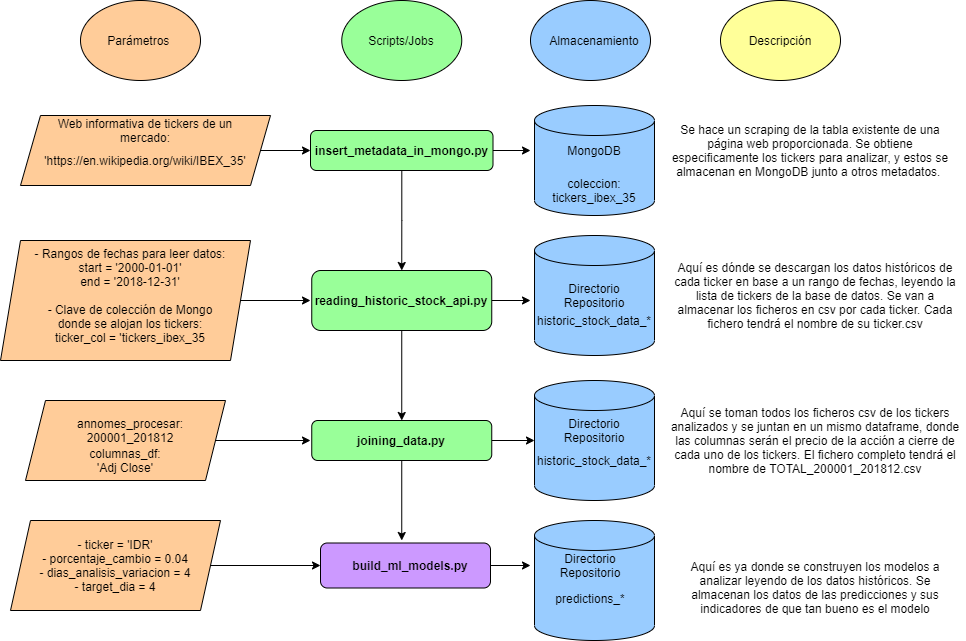

The diagram above was exported from draw.io. Its source (the exported page's mxGraphModel, read from the mxfile embedded in the PNG):
<mxGraphModel dx="1927" dy="438" grid="1" gridSize="10" guides="1" tooltips="1" connect="1" arrows="1" fold="1" page="1" pageScale="1" pageWidth="827" pageHeight="1169" math="0" shadow="0">
  <root>
    <mxCell id="WIyWlLk6GJQsqaUBKTNV-0" />
    <mxCell id="WIyWlLk6GJQsqaUBKTNV-1" parent="WIyWlLk6GJQsqaUBKTNV-0" />
    <mxCell id="YrrxLwjXGPY_X_ZV9gXe-12" style="edgeStyle=orthogonalEdgeStyle;rounded=0;orthogonalLoop=1;jettySize=auto;html=1;entryX=0.5;entryY=0;entryDx=0;entryDy=0;" edge="1" parent="WIyWlLk6GJQsqaUBKTNV-1" source="WIyWlLk6GJQsqaUBKTNV-3" target="WIyWlLk6GJQsqaUBKTNV-11">
      <mxGeometry relative="1" as="geometry" />
    </mxCell>
    <mxCell id="YrrxLwjXGPY_X_ZV9gXe-55" style="edgeStyle=orthogonalEdgeStyle;rounded=0;orthogonalLoop=1;jettySize=auto;html=1;" edge="1" parent="WIyWlLk6GJQsqaUBKTNV-1" source="WIyWlLk6GJQsqaUBKTNV-3">
      <mxGeometry relative="1" as="geometry">
        <mxPoint x="370" y="160" as="targetPoint" />
      </mxGeometry>
    </mxCell>
    <mxCell id="WIyWlLk6GJQsqaUBKTNV-3" value="&lt;h4&gt;insert_metadata_in_mongo.py&lt;/h4&gt;" style="rounded=1;whiteSpace=wrap;html=1;fontSize=12;glass=0;strokeWidth=1;shadow=0;fillColor=#99FF99;" parent="WIyWlLk6GJQsqaUBKTNV-1" vertex="1">
      <mxGeometry x="150" y="140" width="182.5" height="40" as="geometry" />
    </mxCell>
    <mxCell id="YrrxLwjXGPY_X_ZV9gXe-57" style="edgeStyle=orthogonalEdgeStyle;rounded=0;orthogonalLoop=1;jettySize=auto;html=1;" edge="1" parent="WIyWlLk6GJQsqaUBKTNV-1" source="WIyWlLk6GJQsqaUBKTNV-11">
      <mxGeometry relative="1" as="geometry">
        <mxPoint x="370" y="310" as="targetPoint" />
      </mxGeometry>
    </mxCell>
    <mxCell id="YrrxLwjXGPY_X_ZV9gXe-61" style="edgeStyle=orthogonalEdgeStyle;rounded=0;orthogonalLoop=1;jettySize=auto;html=1;entryX=0.5;entryY=0;entryDx=0;entryDy=0;" edge="1" parent="WIyWlLk6GJQsqaUBKTNV-1" source="WIyWlLk6GJQsqaUBKTNV-11" target="YrrxLwjXGPY_X_ZV9gXe-59">
      <mxGeometry relative="1" as="geometry">
        <mxPoint x="241.25" y="400" as="targetPoint" />
      </mxGeometry>
    </mxCell>
    <mxCell id="WIyWlLk6GJQsqaUBKTNV-11" value="&lt;b&gt;reading_historic_stock_api.py&lt;/b&gt;" style="rounded=1;whiteSpace=wrap;html=1;fontSize=12;glass=0;strokeWidth=1;shadow=0;fillColor=#99FF99;" parent="WIyWlLk6GJQsqaUBKTNV-1" vertex="1">
      <mxGeometry x="151.25" y="280" width="180" height="60" as="geometry" />
    </mxCell>
    <mxCell id="YrrxLwjXGPY_X_ZV9gXe-5" value="Se hace un scraping de la tabla existente de una página web proporcionada. Se obtiene especificamente los tickers para analizar, y estos se almacenan en MongoDB junto a otros metadatos.&amp;nbsp;" style="text;html=1;strokeColor=none;fillColor=none;align=center;verticalAlign=middle;whiteSpace=wrap;rounded=0;" vertex="1" parent="WIyWlLk6GJQsqaUBKTNV-1">
      <mxGeometry x="510" y="130" width="280" height="60" as="geometry" />
    </mxCell>
    <mxCell id="YrrxLwjXGPY_X_ZV9gXe-11" value="Aquí es dónde se descargan los datos históricos de cada ticker en base a un rango de fechas, leyendo la lista de tickers de la base de datos. Se van a almacenar los ficheros en csv por cada ticker. Cada fichero tendrá el nombre de su ticker.csv" style="text;html=1;strokeColor=none;fillColor=none;align=center;verticalAlign=middle;whiteSpace=wrap;rounded=0;" vertex="1" parent="WIyWlLk6GJQsqaUBKTNV-1">
      <mxGeometry x="510" y="270" width="290" height="70" as="geometry" />
    </mxCell>
    <mxCell id="YrrxLwjXGPY_X_ZV9gXe-13" value="" style="ellipse;whiteSpace=wrap;html=1;fillColor=#FFCC99;" vertex="1" parent="WIyWlLk6GJQsqaUBKTNV-1">
      <mxGeometry x="-80" y="10" width="120" height="80" as="geometry" />
    </mxCell>
    <mxCell id="YrrxLwjXGPY_X_ZV9gXe-15" value="Parámetros&amp;nbsp;" style="text;html=1;strokeColor=none;fillColor=none;align=center;verticalAlign=middle;whiteSpace=wrap;rounded=0;" vertex="1" parent="WIyWlLk6GJQsqaUBKTNV-1">
      <mxGeometry x="-40" y="40" width="40" height="20" as="geometry" />
    </mxCell>
    <mxCell id="YrrxLwjXGPY_X_ZV9gXe-16" value="" style="ellipse;whiteSpace=wrap;html=1;fillColor=#99FF99;" vertex="1" parent="WIyWlLk6GJQsqaUBKTNV-1">
      <mxGeometry x="181.25" y="10" width="120" height="80" as="geometry" />
    </mxCell>
    <mxCell id="YrrxLwjXGPY_X_ZV9gXe-17" value="Scripts/Jobs" style="text;html=1;strokeColor=none;fillColor=none;align=center;verticalAlign=middle;whiteSpace=wrap;rounded=0;" vertex="1" parent="WIyWlLk6GJQsqaUBKTNV-1">
      <mxGeometry x="221.25" y="40" width="40" height="20" as="geometry" />
    </mxCell>
    <mxCell id="YrrxLwjXGPY_X_ZV9gXe-18" value="" style="ellipse;whiteSpace=wrap;html=1;fillColor=#FFFF99;" vertex="1" parent="WIyWlLk6GJQsqaUBKTNV-1">
      <mxGeometry x="560" y="10" width="120" height="80" as="geometry" />
    </mxCell>
    <mxCell id="YrrxLwjXGPY_X_ZV9gXe-19" value="Descripción" style="text;html=1;strokeColor=none;fillColor=none;align=center;verticalAlign=middle;whiteSpace=wrap;rounded=0;" vertex="1" parent="WIyWlLk6GJQsqaUBKTNV-1">
      <mxGeometry x="590" y="40" width="60" height="20" as="geometry" />
    </mxCell>
    <mxCell id="YrrxLwjXGPY_X_ZV9gXe-32" style="edgeStyle=orthogonalEdgeStyle;rounded=0;orthogonalLoop=1;jettySize=auto;html=1;entryX=0;entryY=0.5;entryDx=0;entryDy=0;" edge="1" parent="WIyWlLk6GJQsqaUBKTNV-1" source="YrrxLwjXGPY_X_ZV9gXe-25" target="WIyWlLk6GJQsqaUBKTNV-3">
      <mxGeometry relative="1" as="geometry" />
    </mxCell>
    <mxCell id="YrrxLwjXGPY_X_ZV9gXe-25" value="" style="shape=parallelogram;perimeter=parallelogramPerimeter;whiteSpace=wrap;html=1;fixedSize=1;fillColor=#FFCC99;" vertex="1" parent="WIyWlLk6GJQsqaUBKTNV-1">
      <mxGeometry x="-140" y="125" width="250" height="70" as="geometry" />
    </mxCell>
    <mxCell id="YrrxLwjXGPY_X_ZV9gXe-26" value="'https://en.wikipedia.org/wiki/IBEX_35'" style="text;html=1;strokeColor=none;fillColor=none;align=center;verticalAlign=middle;whiteSpace=wrap;rounded=0;" vertex="1" parent="WIyWlLk6GJQsqaUBKTNV-1">
      <mxGeometry x="-30" y="150" width="30" height="40" as="geometry" />
    </mxCell>
    <mxCell id="YrrxLwjXGPY_X_ZV9gXe-27" value="Web informativa de tickers de un mercado:" style="text;html=1;strokeColor=none;fillColor=none;align=center;verticalAlign=middle;whiteSpace=wrap;rounded=0;" vertex="1" parent="WIyWlLk6GJQsqaUBKTNV-1">
      <mxGeometry x="-110" y="130" width="190" height="20" as="geometry" />
    </mxCell>
    <mxCell id="YrrxLwjXGPY_X_ZV9gXe-58" style="edgeStyle=orthogonalEdgeStyle;rounded=0;orthogonalLoop=1;jettySize=auto;html=1;" edge="1" parent="WIyWlLk6GJQsqaUBKTNV-1" source="YrrxLwjXGPY_X_ZV9gXe-34">
      <mxGeometry relative="1" as="geometry">
        <mxPoint x="150" y="310" as="targetPoint" />
      </mxGeometry>
    </mxCell>
    <mxCell id="YrrxLwjXGPY_X_ZV9gXe-34" value="" style="shape=parallelogram;perimeter=parallelogramPerimeter;whiteSpace=wrap;html=1;fixedSize=1;fillColor=#FFCC99;" vertex="1" parent="WIyWlLk6GJQsqaUBKTNV-1">
      <mxGeometry x="-160" y="250" width="250" height="120" as="geometry" />
    </mxCell>
    <mxCell id="YrrxLwjXGPY_X_ZV9gXe-35" value="- Rangos de fechas para leer datos:&lt;br&gt;start = '2000-01-01'&lt;br&gt;end = '2018-12-31'&lt;br&gt;&lt;br&gt;- Clave de colección de Mongo donde se alojan los tickers:&lt;br&gt;ticker_col = 'tickers_ibex_35" style="text;html=1;strokeColor=none;fillColor=none;align=center;verticalAlign=middle;whiteSpace=wrap;rounded=0;" vertex="1" parent="WIyWlLk6GJQsqaUBKTNV-1">
      <mxGeometry x="-130" y="280" width="200" height="50" as="geometry" />
    </mxCell>
    <mxCell id="YrrxLwjXGPY_X_ZV9gXe-37" value="" style="ellipse;whiteSpace=wrap;html=1;fillColor=#99CCFF;" vertex="1" parent="WIyWlLk6GJQsqaUBKTNV-1">
      <mxGeometry x="370" y="10" width="120" height="80" as="geometry" />
    </mxCell>
    <mxCell id="YrrxLwjXGPY_X_ZV9gXe-38" value="Almacenamiento" style="text;html=1;strokeColor=none;fillColor=none;align=center;verticalAlign=middle;whiteSpace=wrap;rounded=0;" vertex="1" parent="WIyWlLk6GJQsqaUBKTNV-1">
      <mxGeometry x="414" y="40" width="40" height="20" as="geometry" />
    </mxCell>
    <mxCell id="YrrxLwjXGPY_X_ZV9gXe-39" value="" style="shape=cylinder3;whiteSpace=wrap;html=1;boundedLbl=1;backgroundOutline=1;size=15;fillColor=#99CCFF;" vertex="1" parent="WIyWlLk6GJQsqaUBKTNV-1">
      <mxGeometry x="374" y="115" width="120" height="110" as="geometry" />
    </mxCell>
    <mxCell id="YrrxLwjXGPY_X_ZV9gXe-40" value="" style="shape=cylinder3;whiteSpace=wrap;html=1;boundedLbl=1;backgroundOutline=1;size=15;fillColor=#99CCFF;" vertex="1" parent="WIyWlLk6GJQsqaUBKTNV-1">
      <mxGeometry x="374" y="245" width="120" height="120" as="geometry" />
    </mxCell>
    <mxCell id="YrrxLwjXGPY_X_ZV9gXe-43" value="MongoDB" style="text;html=1;strokeColor=none;fillColor=none;align=center;verticalAlign=middle;whiteSpace=wrap;rounded=0;" vertex="1" parent="WIyWlLk6GJQsqaUBKTNV-1">
      <mxGeometry x="414" y="150" width="40" height="20" as="geometry" />
    </mxCell>
    <mxCell id="YrrxLwjXGPY_X_ZV9gXe-44" value="coleccion: tickers_ibex_35" style="text;html=1;strokeColor=none;fillColor=none;align=center;verticalAlign=middle;whiteSpace=wrap;rounded=0;" vertex="1" parent="WIyWlLk6GJQsqaUBKTNV-1">
      <mxGeometry x="414" y="190" width="40" height="20" as="geometry" />
    </mxCell>
    <mxCell id="YrrxLwjXGPY_X_ZV9gXe-45" value="Directorio Repositorio" style="text;html=1;strokeColor=none;fillColor=none;align=center;verticalAlign=middle;whiteSpace=wrap;rounded=0;" vertex="1" parent="WIyWlLk6GJQsqaUBKTNV-1">
      <mxGeometry x="414" y="295" width="40" height="20" as="geometry" />
    </mxCell>
    <mxCell id="YrrxLwjXGPY_X_ZV9gXe-46" value="historic_stock_data_*" style="text;html=1;strokeColor=none;fillColor=none;align=center;verticalAlign=middle;whiteSpace=wrap;rounded=0;" vertex="1" parent="WIyWlLk6GJQsqaUBKTNV-1">
      <mxGeometry x="414" y="320" width="40" height="20" as="geometry" />
    </mxCell>
    <mxCell id="YrrxLwjXGPY_X_ZV9gXe-69" style="edgeStyle=orthogonalEdgeStyle;rounded=0;orthogonalLoop=1;jettySize=auto;html=1;entryX=0;entryY=0.5;entryDx=0;entryDy=0;entryPerimeter=0;" edge="1" parent="WIyWlLk6GJQsqaUBKTNV-1" source="YrrxLwjXGPY_X_ZV9gXe-59" target="YrrxLwjXGPY_X_ZV9gXe-62">
      <mxGeometry relative="1" as="geometry" />
    </mxCell>
    <mxCell id="YrrxLwjXGPY_X_ZV9gXe-75" style="edgeStyle=orthogonalEdgeStyle;rounded=0;orthogonalLoop=1;jettySize=auto;html=1;" edge="1" parent="WIyWlLk6GJQsqaUBKTNV-1" source="YrrxLwjXGPY_X_ZV9gXe-59">
      <mxGeometry relative="1" as="geometry">
        <mxPoint x="241.25" y="550" as="targetPoint" />
      </mxGeometry>
    </mxCell>
    <mxCell id="YrrxLwjXGPY_X_ZV9gXe-59" value="&lt;b&gt;joining_data.py&lt;/b&gt;" style="rounded=1;whiteSpace=wrap;html=1;fillColor=#99FF99;" vertex="1" parent="WIyWlLk6GJQsqaUBKTNV-1">
      <mxGeometry x="151.25" y="430" width="180" height="40" as="geometry" />
    </mxCell>
    <mxCell id="YrrxLwjXGPY_X_ZV9gXe-68" style="edgeStyle=orthogonalEdgeStyle;rounded=0;orthogonalLoop=1;jettySize=auto;html=1;" edge="1" parent="WIyWlLk6GJQsqaUBKTNV-1" source="YrrxLwjXGPY_X_ZV9gXe-60">
      <mxGeometry relative="1" as="geometry">
        <mxPoint x="150" y="450" as="targetPoint" />
      </mxGeometry>
    </mxCell>
    <mxCell id="YrrxLwjXGPY_X_ZV9gXe-60" value="" style="shape=parallelogram;perimeter=parallelogramPerimeter;whiteSpace=wrap;html=1;fixedSize=1;fillColor=#FFCC99;" vertex="1" parent="WIyWlLk6GJQsqaUBKTNV-1">
      <mxGeometry x="-135" y="410" width="200" height="80" as="geometry" />
    </mxCell>
    <mxCell id="YrrxLwjXGPY_X_ZV9gXe-62" value="" style="shape=cylinder3;whiteSpace=wrap;html=1;boundedLbl=1;backgroundOutline=1;size=15;fillColor=#99CCFF;" vertex="1" parent="WIyWlLk6GJQsqaUBKTNV-1">
      <mxGeometry x="374" y="390" width="120" height="120" as="geometry" />
    </mxCell>
    <mxCell id="YrrxLwjXGPY_X_ZV9gXe-63" value="annomes_procesar:&lt;br&gt;200001_201812" style="text;html=1;strokeColor=none;fillColor=none;align=center;verticalAlign=middle;whiteSpace=wrap;rounded=0;" vertex="1" parent="WIyWlLk6GJQsqaUBKTNV-1">
      <mxGeometry x="-50" y="430" width="40" height="20" as="geometry" />
    </mxCell>
    <mxCell id="YrrxLwjXGPY_X_ZV9gXe-64" value="columnas_df: 'Adj Close'" style="text;html=1;strokeColor=none;fillColor=none;align=center;verticalAlign=middle;whiteSpace=wrap;rounded=0;" vertex="1" parent="WIyWlLk6GJQsqaUBKTNV-1">
      <mxGeometry x="-55" y="460" width="40" height="20" as="geometry" />
    </mxCell>
    <mxCell id="YrrxLwjXGPY_X_ZV9gXe-65" value="Directorio Repositorio" style="text;html=1;strokeColor=none;fillColor=none;align=center;verticalAlign=middle;whiteSpace=wrap;rounded=0;" vertex="1" parent="WIyWlLk6GJQsqaUBKTNV-1">
      <mxGeometry x="414" y="430" width="40" height="20" as="geometry" />
    </mxCell>
    <mxCell id="YrrxLwjXGPY_X_ZV9gXe-66" value="historic_stock_data_*" style="text;html=1;strokeColor=none;fillColor=none;align=center;verticalAlign=middle;whiteSpace=wrap;rounded=0;" vertex="1" parent="WIyWlLk6GJQsqaUBKTNV-1">
      <mxGeometry x="414" y="460" width="40" height="20" as="geometry" />
    </mxCell>
    <mxCell id="YrrxLwjXGPY_X_ZV9gXe-70" value="Aquí se toman todos los ficheros csv de los tickers analizados y se juntan en un mismo dataframe, donde las columnas serán el precio de la acción a cierre de cada uno de los tickers. El fichero completo tendrá el nombre de TOTAL_200001_201812.csv" style="text;html=1;strokeColor=none;fillColor=none;align=center;verticalAlign=middle;whiteSpace=wrap;rounded=0;" vertex="1" parent="WIyWlLk6GJQsqaUBKTNV-1">
      <mxGeometry x="505" y="420" width="300" height="60" as="geometry" />
    </mxCell>
    <mxCell id="YrrxLwjXGPY_X_ZV9gXe-77" style="edgeStyle=orthogonalEdgeStyle;rounded=0;orthogonalLoop=1;jettySize=auto;html=1;" edge="1" parent="WIyWlLk6GJQsqaUBKTNV-1" source="YrrxLwjXGPY_X_ZV9gXe-71">
      <mxGeometry relative="1" as="geometry">
        <mxPoint x="370" y="575" as="targetPoint" />
      </mxGeometry>
    </mxCell>
    <mxCell id="YrrxLwjXGPY_X_ZV9gXe-71" value="" style="rounded=1;whiteSpace=wrap;html=1;fillColor=#CC99FF;" vertex="1" parent="WIyWlLk6GJQsqaUBKTNV-1">
      <mxGeometry x="160" y="552.5" width="170" height="45" as="geometry" />
    </mxCell>
    <mxCell id="YrrxLwjXGPY_X_ZV9gXe-72" value="&lt;b&gt;build_ml_models.py&lt;/b&gt;" style="text;html=1;strokeColor=none;fillColor=none;align=center;verticalAlign=middle;whiteSpace=wrap;rounded=0;" vertex="1" parent="WIyWlLk6GJQsqaUBKTNV-1">
      <mxGeometry x="230" y="565" width="40" height="20" as="geometry" />
    </mxCell>
    <mxCell id="YrrxLwjXGPY_X_ZV9gXe-74" style="edgeStyle=orthogonalEdgeStyle;rounded=0;orthogonalLoop=1;jettySize=auto;html=1;entryX=0;entryY=0.5;entryDx=0;entryDy=0;" edge="1" parent="WIyWlLk6GJQsqaUBKTNV-1" source="YrrxLwjXGPY_X_ZV9gXe-73" target="YrrxLwjXGPY_X_ZV9gXe-71">
      <mxGeometry relative="1" as="geometry" />
    </mxCell>
    <mxCell id="YrrxLwjXGPY_X_ZV9gXe-73" value="- ticker = 'IDR'&lt;br&gt;- porcentaje_cambio = 0.04&lt;br&gt;- dias_analisis_variacion = 4&lt;br&gt;- target_dia = 4" style="shape=parallelogram;perimeter=parallelogramPerimeter;whiteSpace=wrap;html=1;fixedSize=1;fillColor=#FFCC99;" vertex="1" parent="WIyWlLk6GJQsqaUBKTNV-1">
      <mxGeometry x="-150" y="530" width="210" height="90" as="geometry" />
    </mxCell>
    <mxCell id="YrrxLwjXGPY_X_ZV9gXe-78" value="" style="shape=cylinder3;whiteSpace=wrap;html=1;boundedLbl=1;backgroundOutline=1;size=15;fillColor=#99CCFF;" vertex="1" parent="WIyWlLk6GJQsqaUBKTNV-1">
      <mxGeometry x="374" y="530" width="120" height="120" as="geometry" />
    </mxCell>
    <mxCell id="YrrxLwjXGPY_X_ZV9gXe-79" value="Directorio Repositorio" style="text;html=1;strokeColor=none;fillColor=none;align=center;verticalAlign=middle;whiteSpace=wrap;rounded=0;" vertex="1" parent="WIyWlLk6GJQsqaUBKTNV-1">
      <mxGeometry x="410" y="565" width="40" height="20" as="geometry" />
    </mxCell>
    <mxCell id="YrrxLwjXGPY_X_ZV9gXe-81" value="predictions_*" style="text;html=1;strokeColor=none;fillColor=none;align=center;verticalAlign=middle;whiteSpace=wrap;rounded=0;" vertex="1" parent="WIyWlLk6GJQsqaUBKTNV-1">
      <mxGeometry x="410" y="597.5" width="40" height="20" as="geometry" />
    </mxCell>
    <mxCell id="YrrxLwjXGPY_X_ZV9gXe-82" value="Aquí es ya donde se construyen los modelos a analizar leyendo de los datos históricos. Se almacenan los datos de las predicciones y sus indicadores de que tan bueno es el modelo" style="text;html=1;strokeColor=none;fillColor=none;align=center;verticalAlign=middle;whiteSpace=wrap;rounded=0;" vertex="1" parent="WIyWlLk6GJQsqaUBKTNV-1">
      <mxGeometry x="520" y="564.5" width="270" height="65.5" as="geometry" />
    </mxCell>
  </root>
</mxGraphModel>